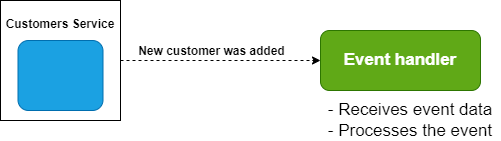

The diagram above was exported from draw.io. Its source (the exported page's mxGraphModel, read from the mxfile embedded in the PNG):
<mxGraphModel dx="1422" dy="794" grid="1" gridSize="10" guides="1" tooltips="1" connect="1" arrows="1" fold="1" page="1" pageScale="1" pageWidth="850" pageHeight="1100" math="0" shadow="0">
  <root>
    <mxCell id="0" />
    <mxCell id="1" parent="0" />
    <mxCell id="eJAzr-VvLKzyo7q6aUoy-1" value="Customers Service&lt;br style=&quot;font-size: 12px;&quot;&gt;&lt;br style=&quot;font-size: 12px;&quot;&gt;&lt;br style=&quot;font-size: 12px;&quot;&gt;&lt;br style=&quot;font-size: 12px;&quot;&gt;&lt;br style=&quot;font-size: 12px;&quot;&gt;&lt;br style=&quot;font-size: 12px;&quot;&gt;" style="whiteSpace=wrap;html=1;aspect=fixed;fontStyle=1;fontSize=12;" vertex="1" parent="1">
      <mxGeometry x="80" y="40" width="120" height="120" as="geometry" />
    </mxCell>
    <mxCell id="eJAzr-VvLKzyo7q6aUoy-2" value="" style="rounded=1;whiteSpace=wrap;html=1;fillColor=#1ba1e2;fontColor=#ffffff;strokeColor=#006EAF;" vertex="1" parent="1">
      <mxGeometry x="97.5" y="80" width="85" height="70" as="geometry" />
    </mxCell>
    <mxCell id="eJAzr-VvLKzyo7q6aUoy-3" value="" style="endArrow=classic;html=1;rounded=0;exitX=1;exitY=0.5;exitDx=0;exitDy=0;dashed=1;" edge="1" parent="1" source="eJAzr-VvLKzyo7q6aUoy-1">
      <mxGeometry width="50" height="50" relative="1" as="geometry">
        <mxPoint x="400" y="390" as="sourcePoint" />
        <mxPoint x="400" y="100" as="targetPoint" />
      </mxGeometry>
    </mxCell>
    <mxCell id="eJAzr-VvLKzyo7q6aUoy-4" value="New customer was added" style="edgeLabel;html=1;align=center;verticalAlign=middle;resizable=0;points=[];fontStyle=1;fontSize=12;" vertex="1" connectable="0" parent="eJAzr-VvLKzyo7q6aUoy-3">
      <mxGeometry x="-0.29" relative="1" as="geometry">
        <mxPoint x="19" y="-10" as="offset" />
      </mxGeometry>
    </mxCell>
    <mxCell id="eJAzr-VvLKzyo7q6aUoy-5" value="&lt;b&gt;&lt;font style=&quot;font-size: 17px;&quot;&gt;Event handler&lt;/font&gt;&lt;/b&gt;" style="rounded=1;whiteSpace=wrap;html=1;fillColor=#60a917;fontColor=#ffffff;strokeColor=#2D7600;" vertex="1" parent="1">
      <mxGeometry x="400" y="70" width="160" height="60" as="geometry" />
    </mxCell>
    <mxCell id="eJAzr-VvLKzyo7q6aUoy-6" value="- Receives event data&lt;br&gt;- Processes the event" style="text;html=1;strokeColor=none;fillColor=none;align=center;verticalAlign=middle;whiteSpace=wrap;rounded=0;fontSize=17;" vertex="1" parent="1">
      <mxGeometry x="400" y="140" width="180" height="40" as="geometry" />
    </mxCell>
  </root>
</mxGraphModel>